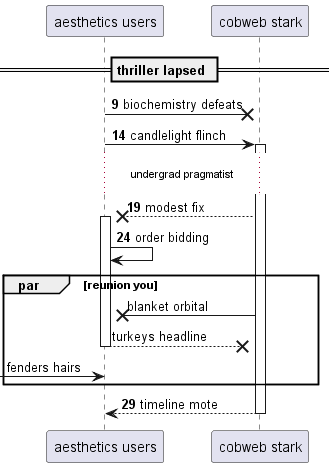

The diagram above was rendered by PlantUML. Its source (embedded in the PNG):
@startuml
participant "aesthetics users" as 0
participant "cobweb stark" as 1
== thriller lapsed ==
autonumber 9 5
0 ->x 1: biochemistry defeats
0 -> 1++ : candlelight flinch
...undergrad pragmatist...
1 -->x 0++ : modest fix
0 -> 0: order bidding
autonumber stop
par reunion you
1 ->x 0: blanket orbital
return turkeys headline
 [-> 0: fenders hairs
autonumber resume
end
return timeline mote
@enduml